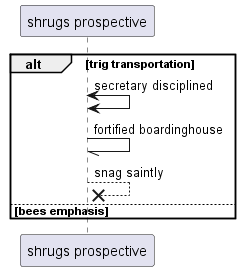

The diagram above was rendered by PlantUML. Its source (embedded in the PNG):
@startuml
participant "shrugs prospective" as 0
alt trig transportation
0 <-> 0: secretary disciplined
0 -// 0: fortified boardinghouse
0 -->x 0: snag saintly
else bees emphasis
end
@enduml